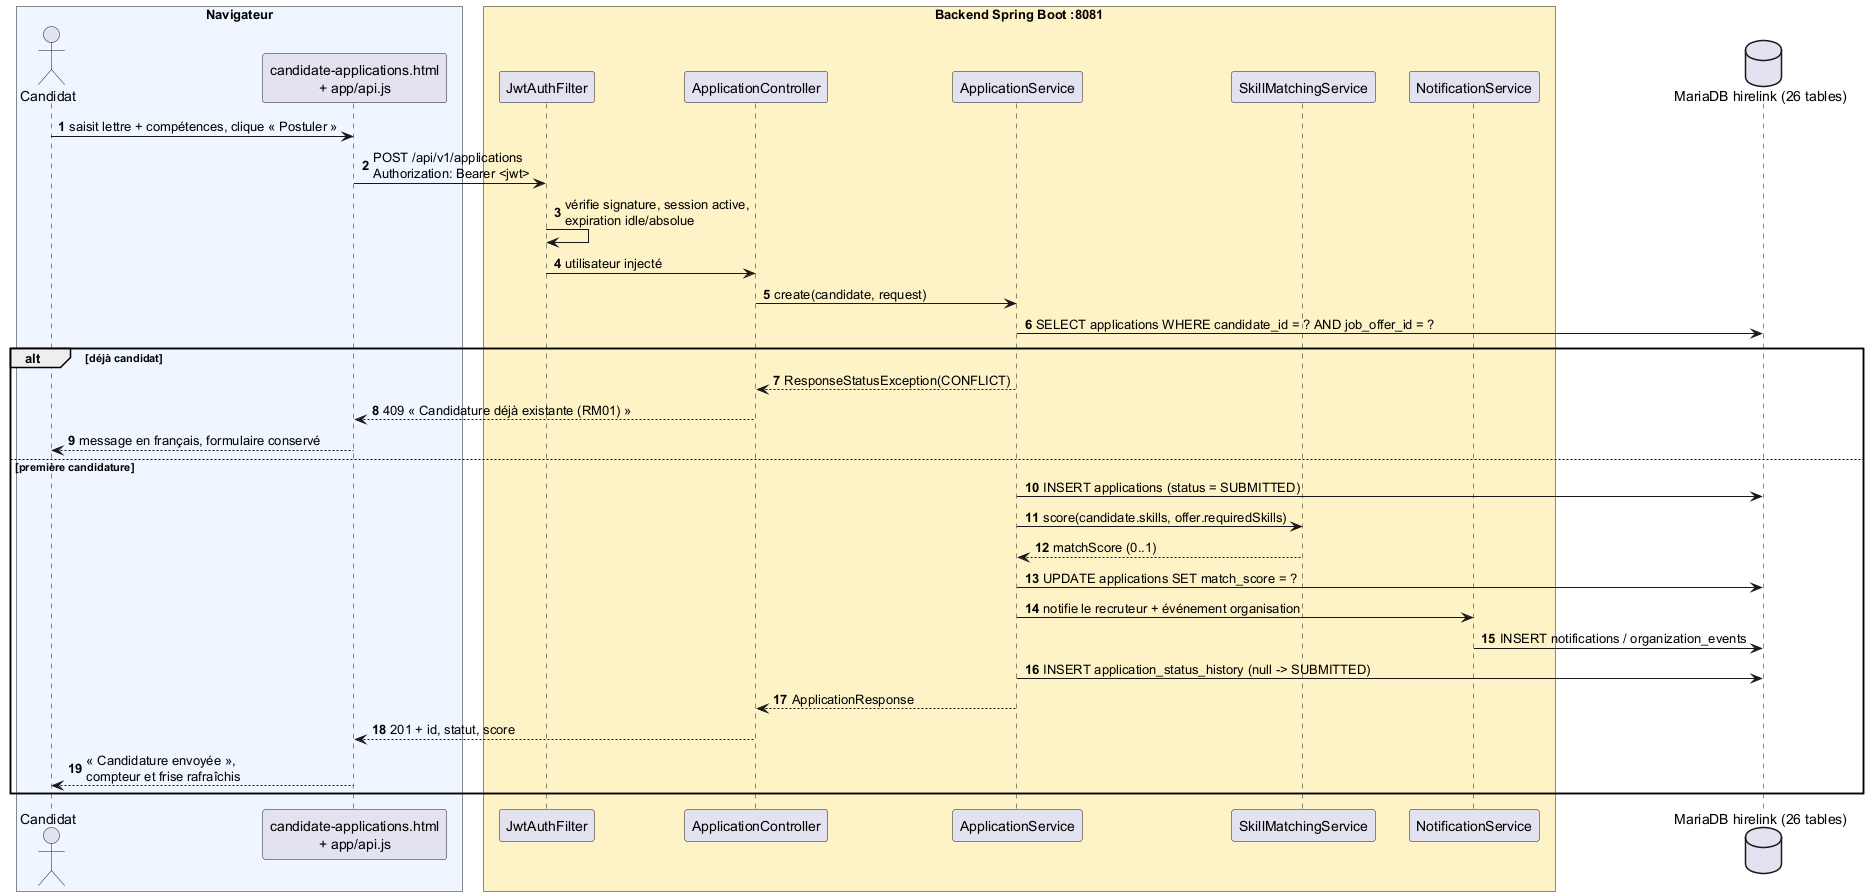

The diagram above was rendered by PlantUML. Its source (embedded in the PNG):
@startuml sequence_candidature_v5
autonumber
skinparam ParticipantPadding 12
box "Navigateur" #EFF6FF
  actor "Candidat" as C
  participant "candidate-applications.html\n+ app/api.js" as F
endbox
box "Backend Spring Boot :8081" #FEF3C7
  participant "JwtAuthFilter" as J
  participant "ApplicationController" as AC
  participant "ApplicationService" as AS
  participant "SkillMatchingService" as SM
  participant "NotificationService" as NS
endbox
database "MariaDB hirelink (26 tables)" as DB

C -> F : saisit lettre + compétences, clique « Postuler »
F -> J : POST /api/v1/applications\nAuthorization: Bearer <jwt>
J -> J : vérifie signature, session active,\nexpiration idle/absolue
J -> AC : utilisateur injecté
AC -> AS : create(candidate, request)
AS -> DB : SELECT applications WHERE candidate_id = ? AND job_offer_id = ?
alt déjà candidat
  AS --> AC : ResponseStatusException(CONFLICT)
  AC --> F : 409 « Candidature déjà existante (RM01) »
  F --> C : message en français, formulaire conservé
else première candidature
  AS -> DB : INSERT applications (status = SUBMITTED)
  AS -> SM : score(candidate.skills, offer.requiredSkills)
  SM --> AS : matchScore (0..1)
  AS -> DB : UPDATE applications SET match_score = ?
  AS -> NS : notifie le recruteur + événement organisation
  NS -> DB : INSERT notifications / organization_events
  AS -> DB : INSERT application_status_history (null -> SUBMITTED)
  AS --> AC : ApplicationResponse
  AC --> F : 201 + id, statut, score
  F --> C : « Candidature envoyée »,\ncompteur et frise rafraîchis
end
@enduml